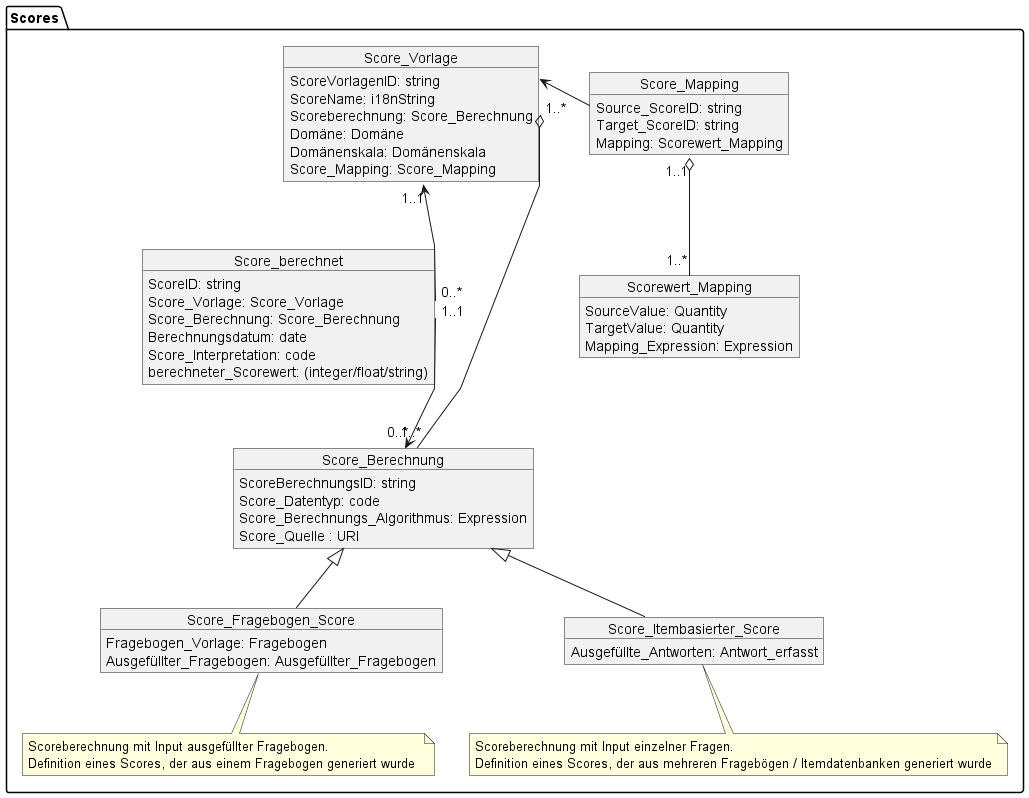

The diagram above was rendered by PlantUML. Its source (embedded in the PNG):
@startuml MII_PRO_Scores
skinparam linetype ortho
skinparam linetype polyline
package Scores {
    object Score_Vorlage {
        ScoreVorlagenID: string
        ScoreName: i18nString
        Scoreberechnung: Score_Berechnung
        Domäne: Domäne
        Domänenskala: Domänenskala
        Score_Mapping: Score_Mapping
    }
    object Score_berechnet {
        ScoreID: string
        Score_Vorlage: Score_Vorlage
        Score_Berechnung: Score_Berechnung
        Berechnungsdatum: date
        Score_Interpretation: code
        berechneter_Scorewert: (integer/float/string)
    } 
    
    object Score_Berechnung {
        ScoreBerechnungsID: string
        Score_Datentyp: code
        Score_Berechnungs_Algorithmus: Expression
        Score_Quelle : URI

    }
    Score_Vorlage::Scoreberechnung "1..*" o-- "1..*" Score_Berechnung
    Score_Vorlage "1..1" <-- "0..*" Score_berechnet::Score_Vorlage   
    Score_berechnet::Score_Berechnung "1..1" --> "0..*" Score_Berechnung


    object Score_Fragebogen_Score {
        Fragebogen_Vorlage: Fragebogen
        Ausgefüllter_Fragebogen: Ausgefüllter_Fragebogen
    }
    note bottom of Score_Fragebogen_Score 
        Scoreberechnung mit Input ausgefüllter Fragebogen. 
        Definition eines Scores, der aus einem Fragebogen generiert wurde 
    end note
      Score_Berechnung <|-- Score_Fragebogen_Score

    object Score_Itembasierter_Score {
        Ausgefüllte_Antworten: Antwort_erfasst
    }
    Score_Berechnung <|-- Score_Itembasierter_Score

    note bottom of Score_Itembasierter_Score 
        Scoreberechnung mit Input einzelner Fragen. 
        Definition eines Scores, der aus mehreren Fragebögen / Itemdatenbanken generiert wurde
    end note

    object Score_Mapping {
        Source_ScoreID: string
        Target_ScoreID: string
        Mapping: Scorewert_Mapping 
    }
    Score_Mapping::Source_ScoreID -left--> Score_Vorlage::ScoreVorlagenID

    object Scorewert_Mapping {
        SourceValue: Quantity
        TargetValue: Quantity
        Mapping_Expression: Expression        
    }
    Score_Mapping "1..1" o-- "1..*" Scorewert_Mapping
}
@enduml